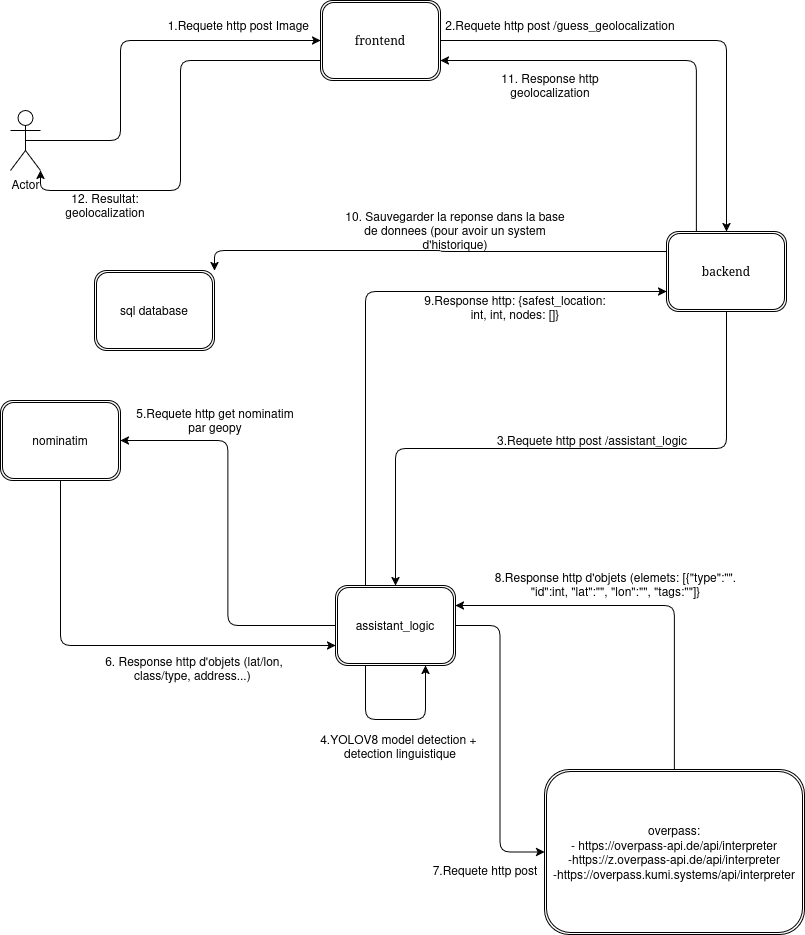

The diagram above was exported from draw.io. Its source (the exported page's mxGraphModel, read from the mxfile embedded in the PNG):
<mxGraphModel dx="1235" dy="813" grid="0" gridSize="10" guides="1" tooltips="1" connect="1" arrows="1" fold="1" page="1" pageScale="1" pageWidth="850" pageHeight="1100" background="light-dark(#FFFFFF,#FFFFFF)" math="0" shadow="0">
  <root>
    <mxCell id="0" />
    <mxCell id="1" parent="0" />
    <mxCell id="ADigIabjzWlAYdEKi6O0-10" edge="1" parent="1" source="ADigIabjzWlAYdEKi6O0-1" style="edgeStyle=orthogonalEdgeStyle;rounded=1;orthogonalLoop=1;jettySize=auto;html=1;exitX=0.5;exitY=0.5;exitDx=0;exitDy=0;exitPerimeter=0;entryX=0;entryY=0.5;entryDx=0;entryDy=0;labelBackgroundColor=none;fontColor=light-dark(#000000,#000000);curved=0;strokeColor=light-dark(#000000,#000000);" target="ADigIabjzWlAYdEKi6O0-3">
      <mxGeometry relative="1" as="geometry">
        <Array as="points">
          <mxPoint x="140" y="200" />
          <mxPoint x="140" y="100" />
        </Array>
      </mxGeometry>
    </mxCell>
    <mxCell id="ADigIabjzWlAYdEKi6O0-1" parent="1" style="shape=umlActor;verticalLabelPosition=bottom;verticalAlign=top;html=1;labelBackgroundColor=none;fontColor=light-dark(#000000,#000000);strokeColor=light-dark(#000000,#000000);" value="&lt;span style=&quot;&quot;&gt;Actor&lt;/span&gt;" vertex="1">
      <mxGeometry height="60" width="30" x="30" y="170" as="geometry" />
    </mxCell>
    <mxCell id="ADigIabjzWlAYdEKi6O0-12" edge="1" parent="1" source="ADigIabjzWlAYdEKi6O0-3" style="edgeStyle=orthogonalEdgeStyle;rounded=1;orthogonalLoop=1;jettySize=auto;html=1;exitX=1;exitY=0.5;exitDx=0;exitDy=0;labelBackgroundColor=none;fontColor=light-dark(#000000,#000000);curved=0;strokeColor=light-dark(#000000,#000000);" target="ADigIabjzWlAYdEKi6O0-5">
      <mxGeometry relative="1" as="geometry" />
    </mxCell>
    <mxCell id="ADigIabjzWlAYdEKi6O0-35" edge="1" parent="1" source="ADigIabjzWlAYdEKi6O0-3" style="edgeStyle=orthogonalEdgeStyle;rounded=1;orthogonalLoop=1;jettySize=auto;html=1;exitX=0;exitY=0.75;exitDx=0;exitDy=0;entryX=1;entryY=1;entryDx=0;entryDy=0;entryPerimeter=0;labelBackgroundColor=none;fontColor=light-dark(#000000,#000000);curved=0;strokeColor=light-dark(#000000,#000000);" target="ADigIabjzWlAYdEKi6O0-1">
      <mxGeometry relative="1" as="geometry">
        <mxPoint x="300" y="170" as="targetPoint" />
      </mxGeometry>
    </mxCell>
    <mxCell id="ADigIabjzWlAYdEKi6O0-3" parent="1" style="shape=ext;double=1;rounded=1;whiteSpace=wrap;html=1;labelBackgroundColor=none;fontColor=light-dark(#000000,#FFFFFF);" value="&lt;font face=&quot;Lucida Console&quot; style=&quot;&quot;&gt;frontend&lt;/font&gt;" vertex="1">
      <mxGeometry height="80" width="120" x="340" y="60" as="geometry" />
    </mxCell>
    <mxCell id="ADigIabjzWlAYdEKi6O0-14" edge="1" parent="1" source="ADigIabjzWlAYdEKi6O0-5" style="edgeStyle=orthogonalEdgeStyle;rounded=1;orthogonalLoop=1;jettySize=auto;html=1;exitX=0.5;exitY=1;exitDx=0;exitDy=0;entryX=0.5;entryY=0;entryDx=0;entryDy=0;labelBackgroundColor=none;fontColor=light-dark(#000000,#000000);curved=0;strokeColor=light-dark(#000000,#000000);" target="ADigIabjzWlAYdEKi6O0-6" value="&amp;nbsp; &amp;nbsp; &amp;nbsp; &amp;nbsp; &amp;nbsp;">
      <mxGeometry relative="1" as="geometry" />
    </mxCell>
    <mxCell id="ADigIabjzWlAYdEKi6O0-33" edge="1" parent="1" source="ADigIabjzWlAYdEKi6O0-5" style="edgeStyle=orthogonalEdgeStyle;rounded=1;orthogonalLoop=1;jettySize=auto;html=1;exitX=0.25;exitY=0;exitDx=0;exitDy=0;entryX=1;entryY=0.75;entryDx=0;entryDy=0;labelBackgroundColor=none;fontColor=light-dark(#000000,#000000);curved=0;strokeColor=light-dark(#000000,#000000);" target="ADigIabjzWlAYdEKi6O0-3">
      <mxGeometry relative="1" as="geometry" />
    </mxCell>
    <mxCell id="ADigIabjzWlAYdEKi6O0-37" edge="1" parent="1" source="ADigIabjzWlAYdEKi6O0-5" style="edgeStyle=orthogonalEdgeStyle;rounded=1;orthogonalLoop=1;jettySize=auto;html=1;exitX=0;exitY=0.25;exitDx=0;exitDy=0;entryX=1;entryY=0;entryDx=0;entryDy=0;labelBackgroundColor=none;fontColor=light-dark(#000000,#000000);curved=0;strokeColor=light-dark(#000000,#000000);" target="ADigIabjzWlAYdEKi6O0-7">
      <mxGeometry relative="1" as="geometry" />
    </mxCell>
    <mxCell id="ADigIabjzWlAYdEKi6O0-5" parent="1" style="shape=ext;double=1;rounded=1;whiteSpace=wrap;html=1;labelBackgroundColor=none;fontColor=light-dark(#000000,#FFFFFF);" value="&lt;div&gt;&lt;font face=&quot;Lucida Console&quot; style=&quot;&quot;&gt;backend&lt;/font&gt;&lt;/div&gt;" vertex="1">
      <mxGeometry height="80" width="120" x="686" y="291" as="geometry" />
    </mxCell>
    <mxCell id="ADigIabjzWlAYdEKi6O0-16" edge="1" parent="1" source="ADigIabjzWlAYdEKi6O0-6" style="edgeStyle=orthogonalEdgeStyle;rounded=1;orthogonalLoop=1;jettySize=auto;html=1;exitX=0;exitY=0.5;exitDx=0;exitDy=0;entryX=1;entryY=0.5;entryDx=0;entryDy=0;curved=0;labelBackgroundColor=none;fontColor=light-dark(#000000,#000000);strokeColor=light-dark(#000000,#000000);" target="ADigIabjzWlAYdEKi6O0-8">
      <mxGeometry relative="1" as="geometry" />
    </mxCell>
    <mxCell id="ADigIabjzWlAYdEKi6O0-25" edge="1" parent="1" source="ADigIabjzWlAYdEKi6O0-6" style="edgeStyle=orthogonalEdgeStyle;rounded=1;orthogonalLoop=1;jettySize=auto;html=1;exitX=1;exitY=0.5;exitDx=0;exitDy=0;entryX=0;entryY=0.5;entryDx=0;entryDy=0;curved=0;labelBackgroundColor=none;fontColor=light-dark(#000000,#000000);strokeColor=light-dark(#000000,#000000);" target="ADigIabjzWlAYdEKi6O0-9">
      <mxGeometry relative="1" as="geometry" />
    </mxCell>
    <mxCell id="ADigIabjzWlAYdEKi6O0-29" edge="1" parent="1" source="ADigIabjzWlAYdEKi6O0-6" style="edgeStyle=orthogonalEdgeStyle;rounded=1;orthogonalLoop=1;jettySize=auto;html=1;exitX=0.25;exitY=0;exitDx=0;exitDy=0;entryX=0;entryY=0.75;entryDx=0;entryDy=0;labelBackgroundColor=none;fontColor=light-dark(#000000,#000000);curved=0;strokeColor=light-dark(#000000,#000000);" target="ADigIabjzWlAYdEKi6O0-5">
      <mxGeometry relative="1" as="geometry" />
    </mxCell>
    <mxCell id="ADigIabjzWlAYdEKi6O0-6" parent="1" style="shape=ext;double=1;rounded=1;whiteSpace=wrap;html=1;labelBackgroundColor=none;fontColor=light-dark(#000000,#FFFFFF);" value="&lt;span style=&quot;color: light-dark(rgb(0, 0, 0), rgb(255, 255, 255));&quot;&gt;assistant_logic&lt;/span&gt;" vertex="1">
      <mxGeometry height="80" width="120" x="355" y="645" as="geometry" />
    </mxCell>
    <mxCell id="ADigIabjzWlAYdEKi6O0-7" parent="1" style="shape=ext;double=1;rounded=1;whiteSpace=wrap;html=1;labelBackgroundColor=none;fontColor=light-dark(#000000,#FFFFFF);" value="&lt;span style=&quot;&quot;&gt;sql database&lt;/span&gt;" vertex="1">
      <mxGeometry height="80" width="120" x="114" y="330" as="geometry" />
    </mxCell>
    <mxCell id="ADigIabjzWlAYdEKi6O0-22" edge="1" parent="1" source="ADigIabjzWlAYdEKi6O0-8" style="edgeStyle=orthogonalEdgeStyle;rounded=1;orthogonalLoop=1;jettySize=auto;html=1;exitX=0.5;exitY=1;exitDx=0;exitDy=0;entryX=0;entryY=0.75;entryDx=0;entryDy=0;curved=0;labelBackgroundColor=none;fontColor=light-dark(#000000,#000000);strokeColor=light-dark(#000000,#000000);" target="ADigIabjzWlAYdEKi6O0-6">
      <mxGeometry relative="1" as="geometry" />
    </mxCell>
    <mxCell id="ADigIabjzWlAYdEKi6O0-8" parent="1" style="shape=ext;double=1;rounded=1;whiteSpace=wrap;html=1;labelBackgroundColor=none;fontColor=light-dark(#000000,#FFFFFF);" value="&lt;span style=&quot;&quot;&gt;nominatim&lt;/span&gt;" vertex="1">
      <mxGeometry height="80" width="120" x="20" y="460" as="geometry" />
    </mxCell>
    <mxCell id="ADigIabjzWlAYdEKi6O0-27" edge="1" parent="1" source="ADigIabjzWlAYdEKi6O0-9" style="edgeStyle=orthogonalEdgeStyle;rounded=1;orthogonalLoop=1;jettySize=auto;html=1;exitX=0.5;exitY=0;exitDx=0;exitDy=0;entryX=1;entryY=0.25;entryDx=0;entryDy=0;curved=0;labelBackgroundColor=none;fontColor=light-dark(#000000,#000000);strokeColor=light-dark(#000000,#000000);" target="ADigIabjzWlAYdEKi6O0-6">
      <mxGeometry relative="1" as="geometry" />
    </mxCell>
    <mxCell id="ADigIabjzWlAYdEKi6O0-9" parent="1" style="shape=ext;double=1;rounded=1;whiteSpace=wrap;html=1;labelBackgroundColor=none;fontColor=light-dark(#000000,#FFFFFF);fillColor=light-dark(#FFFFFF,#000000);" value="&lt;div&gt;&lt;span style=&quot;&quot;&gt;overpass:&lt;/span&gt;&lt;/div&gt;&lt;div&gt;&lt;span style=&quot;&quot;&gt;- https://overpass-api.de/api/interpreter&lt;/span&gt;&lt;/div&gt;&lt;div&gt;&lt;span style=&quot;&quot;&gt;-https://z.overpass-api.de/api/interpreter&lt;/span&gt;&lt;/div&gt;&lt;div&gt;&lt;span style=&quot;&quot;&gt;&lt;span style=&quot;&quot;&gt;&lt;span style=&quot;&quot;&gt;-https://overpass.kumi.sy&lt;/span&gt;&lt;/span&gt;&lt;span style=&quot;&quot;&gt;stems/api/interpreter&lt;/span&gt;&lt;/span&gt;&lt;/div&gt;" vertex="1">
      <mxGeometry height="165" width="260" x="564" y="829" as="geometry" />
    </mxCell>
    <mxCell id="ADigIabjzWlAYdEKi6O0-11" parent="1" style="text;html=1;whiteSpace=wrap;strokeColor=none;fillColor=none;align=center;verticalAlign=middle;rounded=0;labelBackgroundColor=none;fontColor=light-dark(#000000,#000000);" value="1.Requete http post Image&amp;nbsp;" vertex="1">
      <mxGeometry height="30" width="160" x="180" y="70" as="geometry" />
    </mxCell>
    <mxCell id="ADigIabjzWlAYdEKi6O0-13" parent="1" style="text;html=1;whiteSpace=wrap;strokeColor=none;fillColor=none;align=center;verticalAlign=middle;rounded=0;labelBackgroundColor=none;fontColor=light-dark(#000000,#000000);" value="&lt;span style=&quot;&quot;&gt;2.Requete http post /guess_geolocalization&lt;/span&gt;" vertex="1">
      <mxGeometry height="30" width="260" x="450" y="70" as="geometry" />
    </mxCell>
    <mxCell id="ADigIabjzWlAYdEKi6O0-15" parent="1" style="text;html=1;whiteSpace=wrap;strokeColor=none;fillColor=none;align=center;verticalAlign=middle;rounded=0;labelBackgroundColor=none;fontColor=light-dark(#000000,#000000);" value="3.Requete http post /assistant_logic" vertex="1">
      <mxGeometry height="30" width="260" x="482" y="485" as="geometry" />
    </mxCell>
    <mxCell id="ADigIabjzWlAYdEKi6O0-18" parent="1" style="text;html=1;whiteSpace=wrap;strokeColor=none;fillColor=none;align=center;verticalAlign=middle;rounded=0;labelBackgroundColor=none;fontColor=light-dark(#000000,#000000);" value="4.YOLOV8 model detection +&amp;nbsp; detection linguistique" vertex="1">
      <mxGeometry height="30" width="170" x="335" y="791" as="geometry" />
    </mxCell>
    <mxCell id="ADigIabjzWlAYdEKi6O0-21" parent="1" style="text;html=1;whiteSpace=wrap;strokeColor=none;fillColor=none;align=center;verticalAlign=middle;rounded=0;labelBackgroundColor=none;fontColor=light-dark(#000000,#000000);" value="5.Requete http get nominatim par geopy" vertex="1">
      <mxGeometry height="30" width="170" x="150" y="465" as="geometry" />
    </mxCell>
    <mxCell id="ADigIabjzWlAYdEKi6O0-23" parent="1" style="text;html=1;whiteSpace=wrap;strokeColor=none;fillColor=none;align=center;verticalAlign=middle;rounded=0;labelBackgroundColor=none;fontColor=light-dark(#000000,#000000);" value="6. Response http d'objets (lat/lon, class/type, address...)&amp;nbsp;" vertex="1">
      <mxGeometry height="30" width="180" x="124" y="713" as="geometry" />
    </mxCell>
    <mxCell id="ADigIabjzWlAYdEKi6O0-26" parent="1" style="text;html=1;whiteSpace=wrap;strokeColor=none;fillColor=none;align=center;verticalAlign=middle;rounded=0;labelBackgroundColor=none;fontColor=light-dark(#000000,#000000);" value="7.Requete http post" vertex="1">
      <mxGeometry height="30" width="140" x="435" y="915" as="geometry" />
    </mxCell>
    <mxCell id="ADigIabjzWlAYdEKi6O0-28" parent="1" style="text;html=1;whiteSpace=wrap;strokeColor=none;fillColor=none;align=center;verticalAlign=middle;rounded=0;labelBackgroundColor=none;fontColor=light-dark(#000000,#000000);" value="8.Response http d'objets (elemets: [{&quot;type&quot;:&quot;&quot;. &quot;id&quot;:int, &quot;lat&quot;:&quot;&quot;, &quot;lon&quot;:&quot;&quot;, &quot;tags:&quot;&quot;]}" vertex="1">
      <mxGeometry height="30" width="245" x="513" y="629" as="geometry" />
    </mxCell>
    <mxCell id="ADigIabjzWlAYdEKi6O0-30" parent="1" style="text;html=1;whiteSpace=wrap;strokeColor=none;fillColor=none;align=center;verticalAlign=middle;rounded=0;labelBackgroundColor=none;fontColor=light-dark(#000000,#000000);" value="9.Response http: {safest_location: int, int, nodes: []}" vertex="1">
      <mxGeometry height="30" width="200" x="435" y="352" as="geometry" />
    </mxCell>
    <mxCell id="ADigIabjzWlAYdEKi6O0-32" parent="1" style="text;html=1;whiteSpace=wrap;strokeColor=none;fillColor=none;align=center;verticalAlign=middle;rounded=0;labelBackgroundColor=none;fontColor=light-dark(#000000,#000000);" value="10. Sauvegarder la reponse dans la base de donnees (pour avoir un system d'historique)" vertex="1">
      <mxGeometry height="30" width="230" x="360" y="275" as="geometry" />
    </mxCell>
    <mxCell id="ADigIabjzWlAYdEKi6O0-34" parent="1" style="text;html=1;whiteSpace=wrap;strokeColor=none;fillColor=none;align=center;verticalAlign=middle;rounded=0;labelBackgroundColor=none;fontColor=light-dark(#000000,#000000);" value="11. Response http geolocalization" vertex="1">
      <mxGeometry height="30" width="140" x="500" y="130" as="geometry" />
    </mxCell>
    <mxCell id="ADigIabjzWlAYdEKi6O0-38" parent="1" style="text;html=1;whiteSpace=wrap;strokeColor=none;fillColor=none;align=center;verticalAlign=middle;rounded=0;labelBackgroundColor=none;fontColor=light-dark(#000000,#000000);" value="12. Resultat: geolocalization" vertex="1">
      <mxGeometry height="30" width="130" x="60" y="250" as="geometry" />
    </mxCell>
    <mxCell id="ADigIabjzWlAYdEKi6O0-40" edge="1" parent="1" source="ADigIabjzWlAYdEKi6O0-6" style="edgeStyle=orthogonalEdgeStyle;rounded=1;orthogonalLoop=1;jettySize=auto;html=1;exitX=0.25;exitY=1;exitDx=0;exitDy=0;entryX=0.75;entryY=1;entryDx=0;entryDy=0;curved=0;fontColor=light-dark(#000000,#000000);strokeColor=light-dark(#000000,#000000);" target="ADigIabjzWlAYdEKi6O0-6">
      <mxGeometry relative="1" as="geometry">
        <Array as="points">
          <mxPoint x="385" y="779" />
          <mxPoint x="445" y="779" />
        </Array>
      </mxGeometry>
    </mxCell>
  </root>
</mxGraphModel>